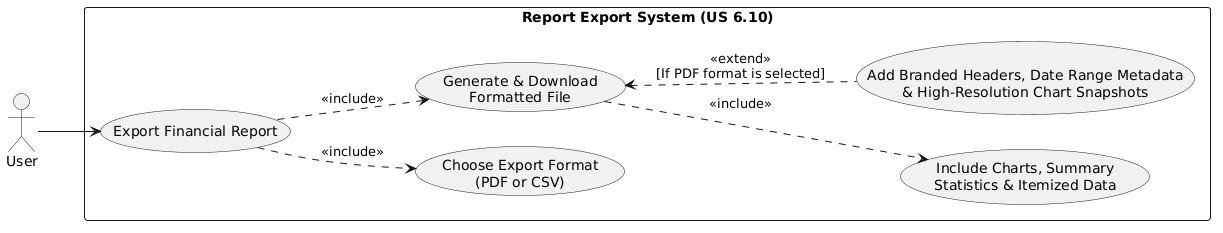

The diagram above was rendered by PlantUML. Its source (embedded in the PNG):
@startuml
left to right direction

actor "User" as U

rectangle "Report Export System (US 6.10)" {
  usecase "Export Financial Report" as UC1
  usecase "Choose Export Format\n(PDF or CSV)" as UC2
  usecase "Generate & Download\nFormatted File" as UC3
  usecase "Include Charts, Summary\nStatistics & Itemized Data" as UC4
  usecase "Add Branded Headers, Date Range Metadata\n& High-Resolution Chart Snapshots" as UC5
}

U --> UC1
UC1 ..> UC2 : <<include>>
UC1 ..> UC3 : <<include>>
UC3 ..> UC4 : <<include>>
UC3 <.. UC5 : <<extend>>\n[If PDF format is selected]
@enduml